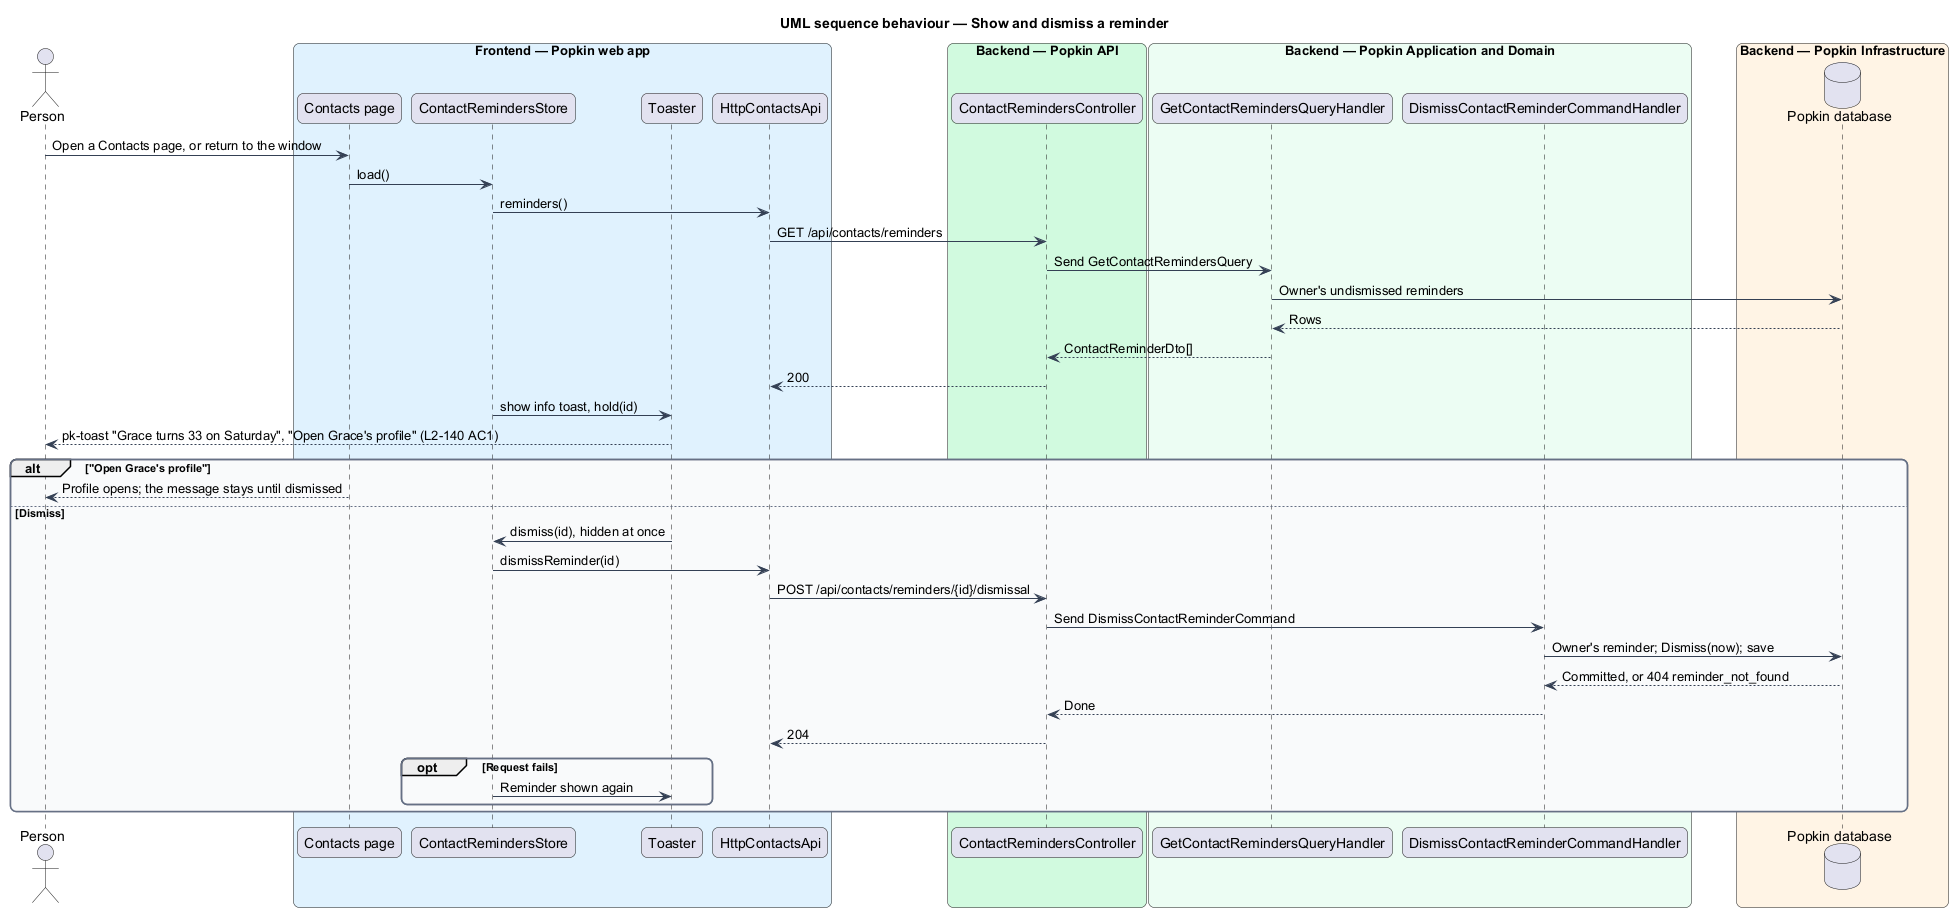

The diagram above was rendered by PlantUML. Its source (embedded in the PNG):
@startuml
title UML sequence behaviour — Show and dismiss a reminder
skinparam backgroundColor #FFFFFF
skinparam shadowing false
skinparam roundcorner 12
skinparam defaultFontName Arial
skinparam ArrowColor #344054
skinparam rectangle {
  BorderColor #344054
  FontColor #101828
}
skinparam package {
  BorderColor #667085
  FontColor #101828
  BackgroundColor #F9FAFB
}
actor "Person" as actor
box "Frontend — Popkin web app" #E0F2FE
  participant "Contacts page" as frame
  participant "ContactRemindersStore" as store
  participant "Toaster" as toaster
  participant "HttpContactsApi" as client
end box
box "Backend — Popkin API" #D1FADF
  participant "ContactRemindersController" as ctrl
end box
box "Backend — Popkin Application and Domain" #ECFDF3
  participant "GetContactRemindersQueryHandler" as read
  participant "DismissContactReminderCommandHandler" as dismiss
end box
box "Backend — Popkin Infrastructure" #FFF4E5
  database "Popkin database" as db
end box
actor -> frame : Open a Contacts page, or return to the window
frame -> store : load()
store -> client : reminders()
client -> ctrl : GET /api/contacts/reminders
ctrl -> read : Send GetContactRemindersQuery
read -> db : Owner's undismissed reminders
db --> read : Rows
read --> ctrl : ContactReminderDto[]
ctrl --> client : 200
store -> toaster : show info toast, hold(id)
toaster --> actor : pk-toast "Grace turns 33 on Saturday", "Open Grace's profile" (L2-140 AC1)
alt "Open Grace's profile"
  frame --> actor : Profile opens; the message stays until dismissed
else Dismiss
  toaster -> store : dismiss(id), hidden at once
  store -> client : dismissReminder(id)
  client -> ctrl : POST /api/contacts/reminders/{id}/dismissal
  ctrl -> dismiss : Send DismissContactReminderCommand
  dismiss -> db : Owner's reminder; Dismiss(now); save
  db --> dismiss : Committed, or 404 reminder_not_found
  dismiss --> ctrl : Done
  ctrl --> client : 204
  opt Request fails
    store -> toaster : Reminder shown again
  end
end
@enduml